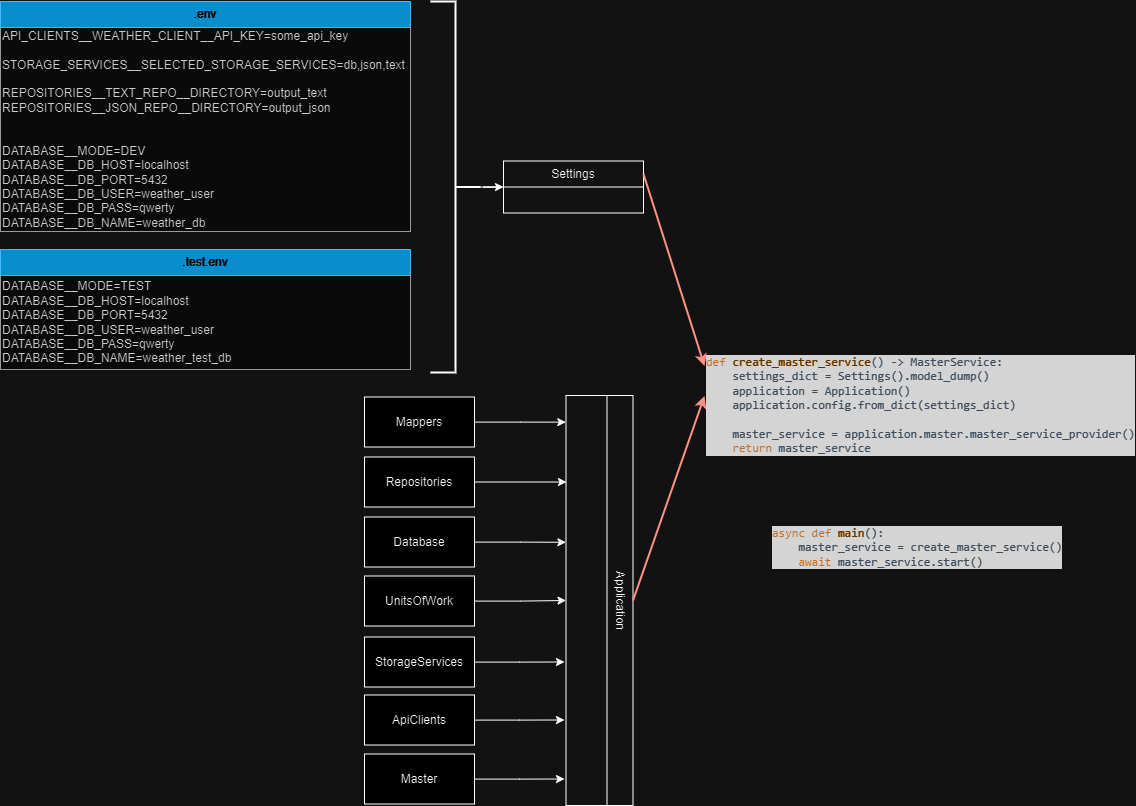

The diagram above was exported from draw.io. Its source (the exported page's mxGraphModel, read from the mxfile embedded in the PNG):
<mxGraphModel dx="4522" dy="1560" grid="1" gridSize="10" guides="1" tooltips="1" connect="1" arrows="1" fold="1" page="1" pageScale="1" pageWidth="827" pageHeight="1169" math="0" shadow="0">
  <root>
    <mxCell id="0" />
    <mxCell id="1" parent="0" />
    <mxCell id="b8mAU6JEAel8xrIOUNvE-1" value=".env" style="swimlane;fontStyle=0;childLayout=stackLayout;horizontal=1;startSize=26;fillColor=#1ba1e2;horizontalStack=0;resizeParent=1;resizeParentMax=0;resizeLast=0;collapsible=1;marginBottom=0;whiteSpace=wrap;html=1;strokeColor=#006EAF;fontColor=#ffffff;" vertex="1" parent="1">
      <mxGeometry x="-1650" y="10" width="410" height="230" as="geometry" />
    </mxCell>
    <mxCell id="b8mAU6JEAel8xrIOUNvE-2" value="&lt;div&gt;API_CLIENTS__WEATHER_CLIENT__API_KEY=some_api_key&lt;/div&gt;&lt;div&gt;&lt;br&gt;&lt;/div&gt;&lt;div&gt;STORAGE_SERVICES__SELECTED_STORAGE_SERVICES=db,json,text&lt;/div&gt;&lt;div&gt;&lt;br&gt;&lt;/div&gt;&lt;div&gt;REPOSITORIES__TEXT_REPO__DIRECTORY=output_text&lt;/div&gt;&lt;div&gt;REPOSITORIES__JSON_REPO__DIRECTORY=output_json&lt;/div&gt;&lt;div&gt;&lt;span style=&quot;background-color: initial;&quot;&gt;&lt;br&gt;&lt;/span&gt;&lt;/div&gt;&lt;div&gt;&lt;span style=&quot;background-color: initial;&quot;&gt;&lt;br&gt;&lt;/span&gt;&lt;/div&gt;&lt;div&gt;&lt;span style=&quot;background-color: initial;&quot;&gt;DATABASE__MODE=DEV&lt;/span&gt;&lt;br&gt;&lt;/div&gt;&lt;div&gt;DATABASE__DB_HOST=localhost&lt;/div&gt;&lt;div&gt;DATABASE__DB_PORT=5432&lt;/div&gt;&lt;div&gt;DATABASE__DB_USER=weather_user&lt;/div&gt;&lt;div&gt;DATABASE__DB_PASS=qwerty&lt;/div&gt;&lt;div&gt;DATABASE__DB_NAME=weather_db&lt;/div&gt;" style="text;html=1;strokeColor=#666666;fillColor=#f5f5f5;align=left;verticalAlign=middle;whiteSpace=wrap;rounded=0;fontColor=#333333;" vertex="1" parent="b8mAU6JEAel8xrIOUNvE-1">
      <mxGeometry y="26" width="410" height="204" as="geometry" />
    </mxCell>
    <mxCell id="b8mAU6JEAel8xrIOUNvE-3" value=".test.env" style="swimlane;fontStyle=0;childLayout=stackLayout;horizontal=1;startSize=26;horizontalStack=0;resizeParent=1;resizeParentMax=0;resizeLast=0;collapsible=1;marginBottom=0;whiteSpace=wrap;html=1;fillColor=#1ba1e2;fontColor=#ffffff;strokeColor=#006EAF;" vertex="1" parent="1">
      <mxGeometry x="-1650" y="258" width="410" height="120" as="geometry" />
    </mxCell>
    <mxCell id="b8mAU6JEAel8xrIOUNvE-4" value="&lt;div&gt;DATABASE__MODE=TEST&lt;/div&gt;&lt;div&gt;DATABASE__DB_HOST=localhost&lt;/div&gt;&lt;div&gt;DATABASE__DB_PORT=5432&lt;/div&gt;&lt;div&gt;DATABASE__DB_USER=weather_user&lt;/div&gt;&lt;div&gt;DATABASE__DB_PASS=qwerty&lt;/div&gt;&lt;div&gt;DATABASE__DB_NAME=weather_test_db&lt;/div&gt;" style="text;html=1;align=left;verticalAlign=middle;whiteSpace=wrap;rounded=0;fillColor=#f5f5f5;fontColor=#333333;strokeColor=#666666;" vertex="1" parent="b8mAU6JEAel8xrIOUNvE-3">
      <mxGeometry y="26" width="410" height="94" as="geometry" />
    </mxCell>
    <mxCell id="b8mAU6JEAel8xrIOUNvE-5" value="Application" style="swimlane;fontStyle=0;childLayout=stackLayout;horizontal=1;startSize=26;fillColor=none;horizontalStack=0;resizeParent=1;resizeParentMax=0;resizeLast=0;collapsible=1;marginBottom=0;whiteSpace=wrap;html=1;rotation=90;" vertex="1" parent="1">
      <mxGeometry x="-1256" y="575.5" width="410" height="67" as="geometry" />
    </mxCell>
    <mxCell id="b8mAU6JEAel8xrIOUNvE-6" value="Mappers" style="html=1;whiteSpace=wrap;" vertex="1" parent="1">
      <mxGeometry x="-1286" y="405.5" width="110" height="50" as="geometry" />
    </mxCell>
    <mxCell id="b8mAU6JEAel8xrIOUNvE-7" value="Repositories" style="html=1;whiteSpace=wrap;" vertex="1" parent="1">
      <mxGeometry x="-1286" y="465.5" width="110" height="50" as="geometry" />
    </mxCell>
    <mxCell id="b8mAU6JEAel8xrIOUNvE-8" value="Database" style="html=1;whiteSpace=wrap;" vertex="1" parent="1">
      <mxGeometry x="-1286" y="525.5" width="110" height="50" as="geometry" />
    </mxCell>
    <mxCell id="b8mAU6JEAel8xrIOUNvE-9" style="edgeStyle=orthogonalEdgeStyle;rounded=0;orthogonalLoop=1;jettySize=auto;html=1;entryX=0.5;entryY=1;entryDx=0;entryDy=0;" edge="1" parent="1" source="b8mAU6JEAel8xrIOUNvE-10" target="b8mAU6JEAel8xrIOUNvE-5">
      <mxGeometry relative="1" as="geometry">
        <mxPoint x="-1086" y="605.5" as="targetPoint" />
      </mxGeometry>
    </mxCell>
    <mxCell id="b8mAU6JEAel8xrIOUNvE-10" value="UnitsOfWork" style="html=1;whiteSpace=wrap;" vertex="1" parent="1">
      <mxGeometry x="-1286" y="584.5" width="110" height="50" as="geometry" />
    </mxCell>
    <mxCell id="b8mAU6JEAel8xrIOUNvE-11" style="edgeStyle=orthogonalEdgeStyle;rounded=0;orthogonalLoop=1;jettySize=auto;html=1;" edge="1" parent="1" source="b8mAU6JEAel8xrIOUNvE-12">
      <mxGeometry relative="1" as="geometry">
        <mxPoint x="-1086" y="670.5" as="targetPoint" />
      </mxGeometry>
    </mxCell>
    <mxCell id="b8mAU6JEAel8xrIOUNvE-12" value="StorageServices" style="html=1;whiteSpace=wrap;" vertex="1" parent="1">
      <mxGeometry x="-1286" y="645.5" width="110" height="50" as="geometry" />
    </mxCell>
    <mxCell id="b8mAU6JEAel8xrIOUNvE-13" style="edgeStyle=orthogonalEdgeStyle;rounded=0;orthogonalLoop=1;jettySize=auto;html=1;" edge="1" parent="1" source="b8mAU6JEAel8xrIOUNvE-14">
      <mxGeometry relative="1" as="geometry">
        <mxPoint x="-1086" y="728.5000000000002" as="targetPoint" />
      </mxGeometry>
    </mxCell>
    <mxCell id="b8mAU6JEAel8xrIOUNvE-14" value="ApiClients" style="html=1;whiteSpace=wrap;" vertex="1" parent="1">
      <mxGeometry x="-1286" y="703.5" width="110" height="50" as="geometry" />
    </mxCell>
    <mxCell id="b8mAU6JEAel8xrIOUNvE-15" style="edgeStyle=orthogonalEdgeStyle;rounded=0;orthogonalLoop=1;jettySize=auto;html=1;" edge="1" parent="1" source="b8mAU6JEAel8xrIOUNvE-16">
      <mxGeometry relative="1" as="geometry">
        <mxPoint x="-1086" y="787.5" as="targetPoint" />
      </mxGeometry>
    </mxCell>
    <mxCell id="b8mAU6JEAel8xrIOUNvE-16" value="Master" style="html=1;whiteSpace=wrap;" vertex="1" parent="1">
      <mxGeometry x="-1286" y="762.5" width="110" height="50" as="geometry" />
    </mxCell>
    <mxCell id="b8mAU6JEAel8xrIOUNvE-17" style="edgeStyle=orthogonalEdgeStyle;rounded=0;orthogonalLoop=1;jettySize=auto;html=1;entryX=0.065;entryY=1.003;entryDx=0;entryDy=0;entryPerimeter=0;" edge="1" parent="1" source="b8mAU6JEAel8xrIOUNvE-6" target="b8mAU6JEAel8xrIOUNvE-5">
      <mxGeometry relative="1" as="geometry" />
    </mxCell>
    <mxCell id="b8mAU6JEAel8xrIOUNvE-18" style="edgeStyle=orthogonalEdgeStyle;rounded=0;orthogonalLoop=1;jettySize=auto;html=1;entryX=0.211;entryY=0.993;entryDx=0;entryDy=0;entryPerimeter=0;" edge="1" parent="1" source="b8mAU6JEAel8xrIOUNvE-7" target="b8mAU6JEAel8xrIOUNvE-5">
      <mxGeometry relative="1" as="geometry" />
    </mxCell>
    <mxCell id="b8mAU6JEAel8xrIOUNvE-19" style="edgeStyle=orthogonalEdgeStyle;rounded=0;orthogonalLoop=1;jettySize=auto;html=1;entryX=0.358;entryY=1.001;entryDx=0;entryDy=0;entryPerimeter=0;" edge="1" parent="1" source="b8mAU6JEAel8xrIOUNvE-8" target="b8mAU6JEAel8xrIOUNvE-5">
      <mxGeometry relative="1" as="geometry" />
    </mxCell>
    <mxCell id="b8mAU6JEAel8xrIOUNvE-20" value="Settings" style="swimlane;fontStyle=0;childLayout=stackLayout;horizontal=1;startSize=26;fillColor=none;horizontalStack=0;resizeParent=1;resizeParentMax=0;resizeLast=0;collapsible=1;marginBottom=0;whiteSpace=wrap;html=1;" vertex="1" parent="1">
      <mxGeometry x="-1147" y="169.5" width="140" height="52" as="geometry" />
    </mxCell>
    <mxCell id="b8mAU6JEAel8xrIOUNvE-21" style="edgeStyle=orthogonalEdgeStyle;rounded=0;orthogonalLoop=1;jettySize=auto;html=1;entryX=0;entryY=0.5;entryDx=0;entryDy=0;" edge="1" parent="1" source="b8mAU6JEAel8xrIOUNvE-22" target="b8mAU6JEAel8xrIOUNvE-20">
      <mxGeometry relative="1" as="geometry" />
    </mxCell>
    <mxCell id="b8mAU6JEAel8xrIOUNvE-22" value="" style="strokeWidth=2;html=1;shape=mxgraph.flowchart.annotation_2;align=left;labelPosition=right;pointerEvents=1;rotation=-180;" vertex="1" parent="1">
      <mxGeometry x="-1220" y="10" width="50" height="371" as="geometry" />
    </mxCell>
    <mxCell id="b8mAU6JEAel8xrIOUNvE-23" value="&lt;pre style=&quot;background-color:#2b2b2b;color:#a9b7c6;font-family:'JetBrains Mono',monospace;font-size:9,8pt;&quot;&gt;&lt;span style=&quot;color:#cc7832;&quot;&gt;def &lt;/span&gt;&lt;span style=&quot;color:#ffc66d;&quot;&gt;create_master_service&lt;/span&gt;() -&amp;gt; MasterService:&lt;br&gt;    settings_dict = Settings().model_dump()&lt;br&gt;    application = Application()&lt;br&gt;    application.config.from_dict(settings_dict)&lt;br&gt;&lt;br&gt;    master_service = application.master.master_service_provider()&lt;br&gt;    &lt;span style=&quot;color:#cc7832;&quot;&gt;return &lt;/span&gt;master_service&lt;/pre&gt;" style="text;whiteSpace=wrap;html=1;" vertex="1" parent="1">
      <mxGeometry x="-946" y="344.5" width="430" height="120" as="geometry" />
    </mxCell>
    <mxCell id="b8mAU6JEAel8xrIOUNvE-24" value="" style="endArrow=classic;html=1;rounded=0;exitX=1;exitY=0.25;exitDx=0;exitDy=0;entryX=0;entryY=0.25;entryDx=0;entryDy=0;strokeWidth=2;fillColor=#fad9d5;strokeColor=#ae4132;" edge="1" parent="1" source="b8mAU6JEAel8xrIOUNvE-20" target="b8mAU6JEAel8xrIOUNvE-23">
      <mxGeometry width="50" height="50" relative="1" as="geometry">
        <mxPoint x="-776" y="525.5" as="sourcePoint" />
        <mxPoint x="-726" y="475.5" as="targetPoint" />
      </mxGeometry>
    </mxCell>
    <mxCell id="b8mAU6JEAel8xrIOUNvE-25" value="" style="endArrow=classic;html=1;rounded=0;exitX=0.5;exitY=0;exitDx=0;exitDy=0;entryX=0;entryY=0.5;entryDx=0;entryDy=0;fillColor=#fad9d5;strokeColor=#ae4132;strokeWidth=2;" edge="1" parent="1" source="b8mAU6JEAel8xrIOUNvE-5" target="b8mAU6JEAel8xrIOUNvE-23">
      <mxGeometry width="50" height="50" relative="1" as="geometry">
        <mxPoint x="-776" y="525.5" as="sourcePoint" />
        <mxPoint x="-726" y="475.5" as="targetPoint" />
      </mxGeometry>
    </mxCell>
    <mxCell id="b8mAU6JEAel8xrIOUNvE-26" value="&lt;pre style=&quot;background-color:#2b2b2b;color:#a9b7c6;font-family:'JetBrains Mono',monospace;font-size:9,8pt;&quot;&gt;&lt;span style=&quot;color:#cc7832;&quot;&gt;async def &lt;/span&gt;&lt;span style=&quot;color:#ffc66d;&quot;&gt;main&lt;/span&gt;():&lt;br&gt;    master_service = create_master_service()&lt;br&gt;    &lt;span style=&quot;color:#cc7832;&quot;&gt;await &lt;/span&gt;master_service.start()&lt;/pre&gt;" style="text;whiteSpace=wrap;html=1;" vertex="1" parent="1">
      <mxGeometry x="-880" y="516.25" width="310" height="60" as="geometry" />
    </mxCell>
  </root>
</mxGraphModel>